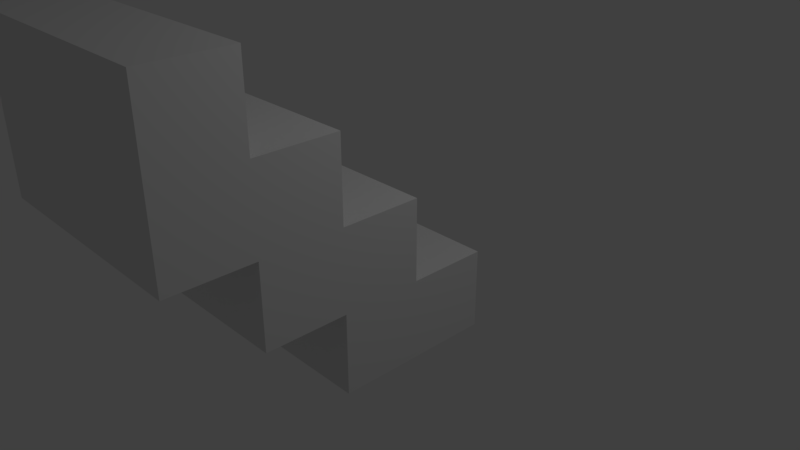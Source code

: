 # Source: Stair.blend  (saved by Blender 2.79.0; exported with 4.5.12 LTS)
import bpy
from mathutils import Matrix  # noqa: F401  (used for matrix-valued properties, if any)

bpy.ops.wm.read_factory_settings(use_empty=True)
scene = bpy.context.scene
scene.name = 'Scene'

# ---- collections
col_collection_1 = bpy.data.collections.new('Collection 1'); scene.collection.children.link(col_collection_1)

# ---- world
world_world = bpy.data.worlds.new('World'); scene.world = world_world
world_world.color = (0.05088, 0.05088, 0.05088)
world_world.use_sun_shadow = False
world_world.sun_shadow_jitter_overblur = 0.0
world_world.cycles.sampling_method = 'MANUAL'

# ---- cameras
cam_camera = bpy.data.cameras.new('Camera')
cam_camera.clip_end = 100.0
cam_camera.lens = 35.0
cam_camera.sensor_width = 32.0
cam_camera.sensor_height = 18.0
cam_camera.ortho_scale = 7.314
cam_camera.dof.focus_distance = 0.0
cam_camera.dof.aperture_fstop = 128.0

# ---- lights
light_lamp = bpy.data.lights.new('Lamp', 'POINT')
light_lamp.transmission_factor = 0.0
light_lamp.cutoff_distance = 30.0
light_lamp.energy = 100.0
light_lamp.shadow_buffer_clip_start = 1.001
light_lamp.shadow_soft_size = 0.1
light_lamp.shadow_maximum_resolution = 0.006
light_lamp.use_absolute_resolution = True

# ---- meshes
me_cube_002 = bpy.data.meshes.new('Cube.002')
me_cube_002.from_pydata([(-1.0, -1.0, -1.0), (-1.0, -1.0, 1.0), (-1.0, 1.0, -1.0), (-1.0, 1.0, 1.0), (1.0, -1.0, -1.0), (1.0, -1.0, 1.0), (1.0, 1.0, -1.0), (1.0, 1.0, 1.0), (-1.0, 1.0, 1.0), (-1.0, 1.0, -1.0), (1.0, 1.0, -1.0), (1.0, 1.0, 1.0), (-1.0, 1.0, 1.0), (-1.0, 1.0, -1.0), (1.0, 1.0, -1.0), (1.0, 1.0, 1.0), (-1.0, 3.0, 1.0), (-1.0, 3.0, -1.0), (1.0, 3.0, -1.0), (1.0, 3.0, 1.0), (1.0, 1.0, -3.0), (-1.0, 1.0, -3.0), (1.0, 3.0, -3.0), (-1.0, 3.0, -3.0), (1.0, 5.0, -1.0), (-1.0, 5.0, -1.0), (1.0, 5.0, -3.0), (-1.0, 5.0, -3.0), (1.0, 3.0, -5.0), (-1.0, 3.0, -5.0), (1.0, 5.0, -5.0), (-1.0, 5.0, -5.0), (1.0, 7.0, -3.0), (-1.0, 7.0, -3.0), (1.0, 7.0, -5.0), (-1.0, 7.0, -5.0), (1.0, 5.0, -7.0), (-1.0, 5.0, -7.0), (1.0, 7.0, -7.0), (-1.0, 7.0, -7.0)], [], [(0, 1, 3, 2), (7, 6, 10, 11), (6, 7, 5, 4), (4, 5, 1, 0), (2, 6, 4, 0), (7, 3, 1, 5), (11, 10, 14, 15), (6, 2, 9, 10), (3, 7, 11, 8), (2, 3, 8, 9), (14, 13, 21, 20), (10, 9, 13, 14), (8, 11, 15, 12), (9, 8, 12, 13), (17, 16, 19, 18), (12, 15, 19, 16), (13, 12, 16, 17), (15, 14, 18, 19), (20, 21, 23, 22), (13, 17, 23, 21), (18, 14, 20, 22), (18, 22, 26, 24), (25, 24, 26, 27), (23, 27, 31, 29), (23, 17, 25, 27), (17, 18, 24, 25), (28, 29, 31, 30), (22, 23, 29, 28), (26, 22, 28, 30), (26, 30, 34, 32), (33, 32, 34, 35), (35, 34, 38, 39), (27, 26, 32, 33), (31, 27, 33, 35), (36, 37, 39, 38), (31, 35, 39, 37), (30, 31, 37, 36), (34, 30, 36, 38)])
me_cube_002.use_remesh_preserve_volume = False
me_cube_002.use_remesh_preserve_attributes = False
me_cube_002.use_mirror_vertex_groups = False
me_cube_002.update()

# ---- objects
ob_cube = bpy.data.objects.new('Cube', me_cube_002)
ob_lamp = bpy.data.objects.new('Lamp', light_lamp)
ob_camera = bpy.data.objects.new('Camera', cam_camera)

# ---- transforms, parenting, visibility, modifiers, constraints
ob_cube.location = (0.03587, -0.09072, -0.05193)
ob_cube.scale = (-1.44, -0.5074, -0.5074)
ob_cube.lineart.crease_threshold = 0.0
ob_lamp.location = (4.076, 1.005, 5.904)
ob_lamp.rotation_euler = (0.6503, 0.05522, 1.866)
ob_lamp.lock_rotations_4d = False
ob_lamp.empty_display_type = 'ARROWS'
ob_lamp.color = (0.0, 0.0, 0.0, 0.0)
ob_lamp.lineart.crease_threshold = 0.0
ob_camera.location = (7.481, -6.508, 5.344)
ob_camera.rotation_euler = (1.109, 0.0, 0.8149)
ob_camera.lock_rotations_4d = False
ob_camera.empty_display_type = 'ARROWS'
ob_camera.color = (0.0, 0.0, 0.0, 0.0)
ob_camera.display_type = 'WIRE'
ob_camera.lineart.crease_threshold = 0.0

# ---- collection membership
col_collection_1.objects.link(ob_cube)
col_collection_1.objects.link(ob_lamp)
col_collection_1.objects.link(ob_camera)

# ---- scene / render settings (as saved in the file)
scene.camera = ob_camera
scene.frame_start = 1; scene.frame_end = 250; scene.frame_set(1)
scene.render.engine = 'BLENDER_EEVEE_NEXT'
scene.render.resolution_percentage = 50
scene.render.dither_intensity = 0.0
scene.cycles.use_denoising = False
scene.cycles.samples = 128
scene.cycles.sampling_pattern = 'TABULATED_SOBOL'
scene.cycles.use_adaptive_sampling = False
scene.cycles.use_light_tree = False
scene.cycles.blur_glossy = 0.0
scene.cycles.sample_clamp_indirect = 0.0
scene.view_settings.view_transform = 'Standard'
bpy.context.view_layer.update()
